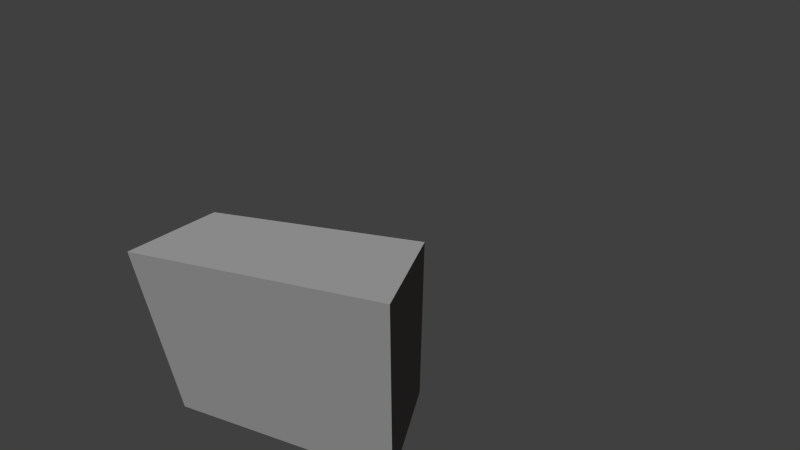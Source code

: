 # Source: gem_case.blend  (saved by Blender 2.71.0; exported with 4.5.12 LTS)
import bpy
from mathutils import Matrix  # noqa: F401  (used for matrix-valued properties, if any)

bpy.ops.wm.read_factory_settings(use_empty=True)
scene = bpy.context.scene
scene.name = 'Scene'

# ---- collections
col_collection_1 = bpy.data.collections.new('Collection 1'); scene.collection.children.link(col_collection_1)

# ---- materials (node trees are filled in below, after node groups)
mat_casewall = bpy.data.materials.new('CaseWall')
mat_casewall.alpha_threshold = 0.0
mat_casewall.use_transparent_shadow = False
mat_casewall.diffuse_color = (0.4813, 0.457, 0.8, 1.0)
mat_casewall.roughness = 0.5
mat_casewall.line_color = (0.0, 0.0, 0.0, 1.0)
mat_caseglass = bpy.data.materials.new('CaseGlass')
mat_caseglass.alpha_threshold = 0.0
mat_caseglass.use_transparent_shadow = False
mat_caseglass.roughness = 0.5
mat_caseglass.line_color = (0.0, 0.0, 0.0, 0.2)
mat_caseboards = bpy.data.materials.new('CaseBoards')
mat_caseboards.alpha_threshold = 0.0
mat_caseboards.use_transparent_shadow = False
mat_caseboards.diffuse_color = (0.6541, 0.8, 0.6741, 1.0)
mat_caseboards.roughness = 0.5
mat_caseboards.line_color = (0.0, 0.0, 0.0, 0.6)
mat_caseboxes = bpy.data.materials.new('CaseBoxes')
mat_caseboxes.alpha_threshold = 0.0
mat_caseboxes.use_transparent_shadow = False
mat_caseboxes.diffuse_color = (0.2396, 0.2412, 0.2668, 1.0)
mat_caseboxes.roughness = 0.5
mat_caseboxes.line_color = (0.0, 0.0, 0.0, 1.0)
mat_casefloor = bpy.data.materials.new('CaseFloor')
mat_casefloor.alpha_threshold = 0.0
mat_casefloor.use_transparent_shadow = False
mat_casefloor.diffuse_color = (0.2019, 0.1947, 0.1892, 1.0)
mat_casefloor.roughness = 0.5
mat_casefloor.line_color = (0.0, 0.0, 0.0, 1.0)

# ---- material node trees

# ---- world
world_world = bpy.data.worlds.new('World'); scene.world = world_world
world_world.color = (0.05088, 0.05088, 0.05088)
world_world.use_sun_shadow = False
world_world.sun_shadow_jitter_overblur = 0.0
world_world.cycles.sampling_method = 'MANUAL'
world_world.cycles.sample_map_resolution = 256

# ---- cameras
cam_camera_001 = bpy.data.cameras.new('Camera.001')
cam_camera_001.clip_end = 100.0
cam_camera_001.lens = 13.57
cam_camera_001.sensor_width = 32.0
cam_camera_001.sensor_height = 18.0
cam_camera_001.dof.focus_distance = 0.0
cam_camera_001.dof.aperture_fstop = 128.0

# ---- lights
light_sun = bpy.data.lights.new('Sun', 'SUN')
light_sun.transmission_factor = 0.0
light_sun.angle = 0.1993
light_sun.energy = 1.0
light_sun.shadow_buffer_clip_start = 0.5
light_sun.shadow_soft_size = 0.1
light_sun.shadow_cascade_max_distance = 1000.0
light_sun.cycles.use_multiple_importance_sampling = False

# ---- meshes
me_cube = bpy.data.meshes.new('Cube')
me_cube.from_pydata([(1.0, -1.28e-06, -2.0), (1.0, 1.28e-06, 2.0), (-1.0, 1.28e-06, 2.0), (-1.0, -1.28e-06, -2.0), (1.0, 5.0, -2.0), (1.0, 5.0, 2.0), (-1.0, 5.0, 2.0), (-1.0, 5.0, -2.0), (0.9059, 0.09411, -1.906), (0.9059, 0.09411, 1.906), (-0.9059, 0.09411, 1.906), (-0.9059, 0.09411, -1.906), (0.9059, 4.906, -1.906), (0.9059, 4.906, 1.906), (-0.9059, 4.906, 1.906), (-0.9059, 4.906, -1.906), (-0.8014, 0.1189, -0.293), (-0.8014, 0.1189, -1.798), (0.04557, 0.1189, -1.798), (0.04557, 0.1189, -0.293), (-0.8014, 0.9659, -0.293), (-0.8014, 0.9659, -1.798), (0.04557, 0.9659, -1.798), (0.04557, 0.9659, -0.293), (-0.05827, 0.1189, 1.799), (-0.05827, 0.1189, 0.2939), (0.7887, 0.1189, 0.2939), (0.7887, 0.1189, 1.799), (-0.05827, 0.9659, 1.799), (-0.05827, 0.9659, 0.2939), (0.7887, 0.9659, 0.2939), (0.7887, 0.9659, 1.799), (-0.1479, 3.13, 1.799), (-0.1479, 3.13, -1.781), (0.8907, 3.13, -1.781), (0.8907, 3.13, 1.799), (-0.1479, 3.21, 1.799), (-0.1479, 3.21, -1.781), (0.8907, 3.21, -1.781), (0.8907, 3.21, 1.799), (-0.1479, 4.124, 1.799), (-0.1479, 4.124, -1.781), (0.8907, 4.124, -1.781), (0.8907, 4.124, 1.799), (-0.1479, 4.204, 1.799), (-0.1479, 4.204, -1.781), (0.8907, 4.204, -1.781), (0.8907, 4.204, 1.799), (-0.1479, 1.931, 1.799), (-0.1479, 1.931, -1.781), (0.8907, 1.931, -1.781), (0.8907, 1.931, 1.799), (-0.1479, 2.011, 1.799), (-0.1479, 2.011, -1.781), (0.8907, 2.011, -1.781), (0.8907, 2.011, 1.799)], [], [(0, 1, 2, 3), (4, 7, 6, 5), (0, 4, 5, 1), (1, 5, 6, 2), (2, 6, 7, 3), (4, 0, 3, 7), (11, 10, 9, 8), (13, 14, 15, 12), (9, 13, 12, 8), (10, 14, 13, 9), (11, 15, 14, 10), (15, 11, 8, 12), (20, 21, 17, 16), (21, 22, 18, 17), (22, 23, 19, 18), (23, 20, 16, 19), (16, 17, 18, 19), (23, 22, 21, 20), (28, 29, 25, 24), (29, 30, 26, 25), (30, 31, 27, 26), (31, 28, 24, 27), (24, 25, 26, 27), (31, 30, 29, 28), (36, 37, 33, 32), (37, 38, 34, 33), (38, 39, 35, 34), (39, 36, 32, 35), (32, 33, 34, 35), (39, 38, 37, 36), (44, 45, 41, 40), (45, 46, 42, 41), (46, 47, 43, 42), (47, 44, 40, 43), (40, 41, 42, 43), (47, 46, 45, 44), (52, 53, 49, 48), (53, 54, 50, 49), (54, 55, 51, 50), (55, 52, 48, 51), (48, 49, 50, 51), (55, 54, 53, 52)])
me_cube.polygons.foreach_set('material_index', [4, 1, 0, 1, 1, 1, 4, 1, 0, 1, 1, 1, 3, 3, 3, 3, 3, 3, 3, 3, 3, 3, 3, 3, 2, 2, 2, 2, 2, 2, 2, 2, 2, 2, 2, 2, 2, 2, 2, 2, 2, 2])
me_cube.materials.append(mat_casewall)
me_cube.materials.append(mat_caseglass)
me_cube.materials.append(mat_caseboards)
me_cube.materials.append(mat_caseboxes)
me_cube.materials.append(mat_casefloor)
me_cube.use_remesh_preserve_volume = False
me_cube.use_remesh_preserve_attributes = False
me_cube.use_mirror_vertex_groups = False
me_cube.update()

# ---- objects
ob_sun = bpy.data.objects.new('Sun', light_sun)
ob_camera = bpy.data.objects.new('Camera', cam_camera_001)
ob_cube = bpy.data.objects.new('Cube', me_cube)

# ---- transforms, parenting, visibility, modifiers, constraints
ob_sun.location = (-0.7344, 4.065, 1.205)
ob_sun.rotation_euler = (0.2454, -0.5654, -0.5052)
ob_sun.lineart.crease_threshold = 0.0
ob_camera.location = (-4.625, -1.308, 4.925)
ob_camera.rotation_euler = (1.151, -5.523e-07, -1.261)
ob_camera.scale = (1.0, 1.0, 1.0)
ob_camera.lineart.crease_threshold = 0.0
ob_cube.location = (0.0, 0.0, 0.0)
ob_cube.lock_rotations_4d = False
ob_cube.empty_display_type = 'ARROWS'
ob_cube.lineart.crease_threshold = 0.0

# ---- collection membership
col_collection_1.objects.link(ob_sun)
col_collection_1.objects.link(ob_camera)
col_collection_1.objects.link(ob_cube)

# ---- scene / render settings (as saved in the file)
scene.camera = ob_camera
scene.frame_start = 1; scene.frame_end = 250; scene.frame_set(1)
scene.render.engine = 'BLENDER_EEVEE_NEXT'
scene.render.resolution_percentage = 50
scene.render.dither_intensity = 0.0
scene.cycles.use_denoising = False
scene.cycles.samples = 10
scene.cycles.sampling_pattern = 'TABULATED_SOBOL'
scene.cycles.light_sampling_threshold = 0.0
scene.cycles.use_adaptive_sampling = False
scene.cycles.use_light_tree = False
scene.cycles.blur_glossy = 0.0
scene.cycles.volume_bounces = 1
scene.cycles.pixel_filter_type = 'GAUSSIAN'
scene.cycles.sample_clamp_indirect = 0.0
scene.view_settings.view_transform = 'Standard'
bpy.context.view_layer.update()
